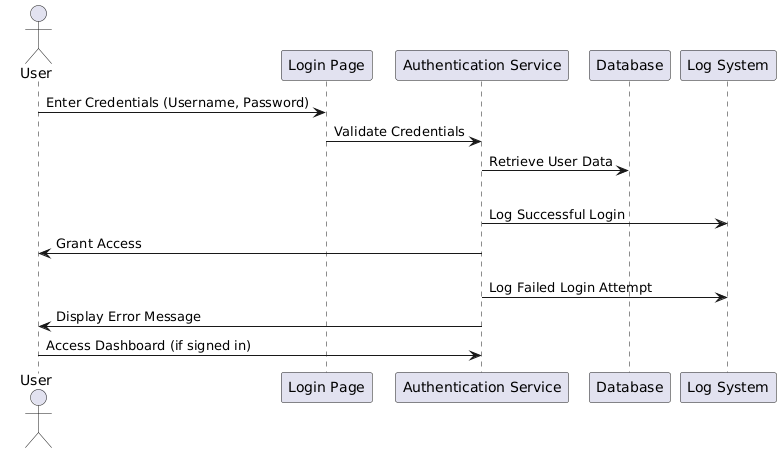

The diagram above was rendered by PlantUML. Its source (embedded in the PNG):
@startuml
actor User
participant "Login Page" as Login
participant "Authentication Service" as Auth
participant "Database" as DB
participant "Log System" as Log

User -> Login : Enter Credentials (Username, Password)
Login -> Auth : Validate Credentials
Auth -> DB : Retrieve User Data

alt Valid Credentials
  Auth -> Log : Log Successful Login
  Auth -> User : Grant Access
else Invalid Credentials
  Auth -> Log : Log Failed Login Attempt
  Auth -> User : Display Error Message


User -> Auth : Access Dashboard (if signed in)
@enduml